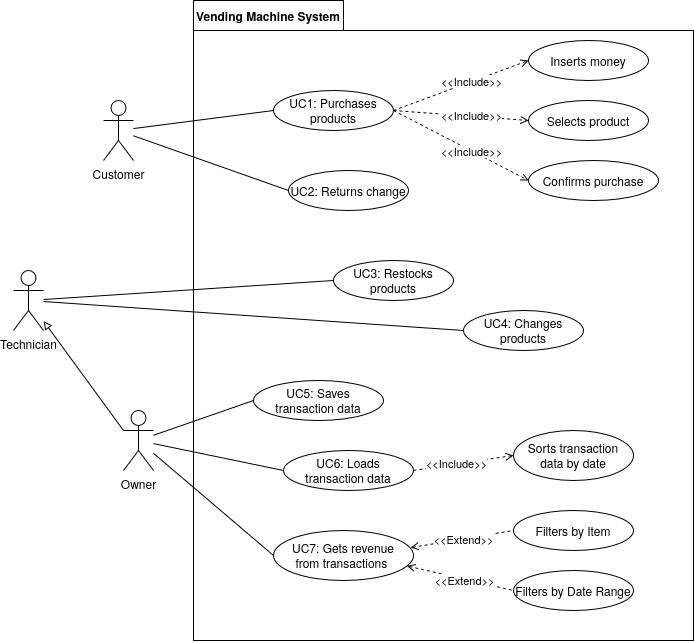

The diagram above was exported from draw.io. Its source (the exported page's mxGraphModel, read from the mxfile embedded in the PNG):
<mxGraphModel dx="948" dy="692" grid="1" gridSize="10" guides="1" tooltips="1" connect="1" arrows="1" fold="1" page="1" pageScale="1" pageWidth="1100" pageHeight="850" background="none" math="0" shadow="0">
  <root>
    <mxCell id="0" />
    <mxCell id="1" parent="0" />
    <mxCell id="ic-x2NQLX4Jb3W-f3iXD-1" parent="1" style="shape=umlActor;verticalLabelPosition=bottom;verticalAlign=top;html=1;outlineConnect=0;" value="Customer" vertex="1">
      <mxGeometry height="60" width="30" x="390" y="370" as="geometry" />
    </mxCell>
    <mxCell id="ic-x2NQLX4Jb3W-f3iXD-3" parent="1" style="shape=umlActor;verticalLabelPosition=bottom;verticalAlign=top;html=1;outlineConnect=0;" value="Technician" vertex="1">
      <mxGeometry height="60" width="30" x="300" y="540" as="geometry" />
    </mxCell>
    <mxCell id="ic-x2NQLX4Jb3W-f3iXD-5" parent="1" style="rounded=0;whiteSpace=wrap;html=1;fillColor=none;" value="" vertex="1">
      <mxGeometry height="610" width="500" x="480" y="300" as="geometry" />
    </mxCell>
    <mxCell id="ic-x2NQLX4Jb3W-f3iXD-6" parent="1" style="ellipse;whiteSpace=wrap;html=1;" value="UC1: Purchases products" vertex="1">
      <mxGeometry height="40" width="120" x="560" y="360" as="geometry" />
    </mxCell>
    <mxCell id="ic-x2NQLX4Jb3W-f3iXD-7" parent="1" style="ellipse;whiteSpace=wrap;html=1;" value="Selects product" vertex="1">
      <mxGeometry height="40" width="120" x="815" y="370" as="geometry" />
    </mxCell>
    <mxCell id="ic-x2NQLX4Jb3W-f3iXD-8" parent="1" style="ellipse;whiteSpace=wrap;html=1;" value="Inserts money" vertex="1">
      <mxGeometry height="40" width="120" x="815" y="310" as="geometry" />
    </mxCell>
    <mxCell id="ic-x2NQLX4Jb3W-f3iXD-11" parent="1" style="ellipse;whiteSpace=wrap;html=1;" value="Confirms purchase" vertex="1">
      <mxGeometry height="40" width="130" x="815" y="430" as="geometry" />
    </mxCell>
    <mxCell id="ic-x2NQLX4Jb3W-f3iXD-12" edge="1" parent="1" source="ic-x2NQLX4Jb3W-f3iXD-6" style="endArrow=open;dashed=1;html=1;rounded=0;exitX=1;exitY=0.5;exitDx=0;exitDy=0;entryX=0;entryY=0.5;entryDx=0;entryDy=0;endFill=0;" target="ic-x2NQLX4Jb3W-f3iXD-8" value="">
      <mxGeometry height="50" relative="1" width="50" as="geometry">
        <mxPoint x="770" y="620" as="sourcePoint" />
        <mxPoint x="820" y="570" as="targetPoint" />
      </mxGeometry>
    </mxCell>
    <mxCell id="ic-x2NQLX4Jb3W-f3iXD-18" connectable="0" parent="ic-x2NQLX4Jb3W-f3iXD-12" style="edgeLabel;html=1;align=center;verticalAlign=middle;resizable=0;points=[];" value="&amp;lt;&amp;lt;Include&amp;gt;&amp;gt;" vertex="1">
      <mxGeometry relative="1" x="0.019" y="1" as="geometry">
        <mxPoint x="9" y="-3" as="offset" />
      </mxGeometry>
    </mxCell>
    <mxCell id="ic-x2NQLX4Jb3W-f3iXD-13" edge="1" parent="1" source="ic-x2NQLX4Jb3W-f3iXD-6" style="endArrow=open;dashed=1;html=1;rounded=0;exitX=1;exitY=0.5;exitDx=0;exitDy=0;entryX=0;entryY=0.5;entryDx=0;entryDy=0;endFill=0;" target="ic-x2NQLX4Jb3W-f3iXD-7" value="">
      <mxGeometry height="50" relative="1" width="50" as="geometry">
        <mxPoint x="720" y="440" as="sourcePoint" />
        <mxPoint x="770" y="380" as="targetPoint" />
      </mxGeometry>
    </mxCell>
    <mxCell id="ic-x2NQLX4Jb3W-f3iXD-19" connectable="0" parent="ic-x2NQLX4Jb3W-f3iXD-13" style="edgeLabel;html=1;align=center;verticalAlign=middle;resizable=0;points=[];" value="&amp;lt;&amp;lt;Include&amp;gt;&amp;gt;" vertex="1">
      <mxGeometry relative="1" x="-0.0182" as="geometry">
        <mxPoint x="11" as="offset" />
      </mxGeometry>
    </mxCell>
    <mxCell id="ic-x2NQLX4Jb3W-f3iXD-14" edge="1" parent="1" source="ic-x2NQLX4Jb3W-f3iXD-6" style="endArrow=open;dashed=1;html=1;rounded=0;entryX=0;entryY=0.5;entryDx=0;entryDy=0;endFill=0;exitX=1;exitY=0.5;exitDx=0;exitDy=0;" target="ic-x2NQLX4Jb3W-f3iXD-11" value="">
      <mxGeometry height="50" relative="1" width="50" as="geometry">
        <mxPoint x="680" y="400" as="sourcePoint" />
        <mxPoint x="760" y="400" as="targetPoint" />
      </mxGeometry>
    </mxCell>
    <mxCell id="ic-x2NQLX4Jb3W-f3iXD-15" connectable="0" parent="ic-x2NQLX4Jb3W-f3iXD-14" style="edgeLabel;html=1;align=center;verticalAlign=middle;resizable=0;points=[];" value="&amp;lt;&amp;lt;Include&amp;gt;&amp;gt;" vertex="1">
      <mxGeometry relative="1" x="-0.153" y="-1" as="geometry">
        <mxPoint x="21" y="10" as="offset" />
      </mxGeometry>
    </mxCell>
    <mxCell id="ic-x2NQLX4Jb3W-f3iXD-20" edge="1" parent="1" source="ic-x2NQLX4Jb3W-f3iXD-1" style="endArrow=none;html=1;rounded=0;entryX=0;entryY=0.5;entryDx=0;entryDy=0;" target="ic-x2NQLX4Jb3W-f3iXD-6" value="">
      <mxGeometry height="50" relative="1" width="50" as="geometry">
        <mxPoint x="460" y="400" as="sourcePoint" />
        <mxPoint x="630" y="580" as="targetPoint" />
      </mxGeometry>
    </mxCell>
    <mxCell id="ic-x2NQLX4Jb3W-f3iXD-21" parent="1" style="ellipse;whiteSpace=wrap;html=1;" value="UC3: Restocks&lt;br&gt;products" vertex="1">
      <mxGeometry height="40" width="120" x="620" y="530" as="geometry" />
    </mxCell>
    <mxCell id="ic-x2NQLX4Jb3W-f3iXD-22" parent="1" style="ellipse;whiteSpace=wrap;html=1;" value="&lt;div&gt;UC7: Gets revenue&lt;br&gt;from transactions&amp;nbsp;&lt;/div&gt;" vertex="1">
      <mxGeometry height="50" width="140" x="560" y="800" as="geometry" />
    </mxCell>
    <mxCell id="ic-x2NQLX4Jb3W-f3iXD-27" edge="1" parent="1" source="ic-x2NQLX4Jb3W-f3iXD-3" style="endArrow=none;html=1;rounded=0;entryX=0;entryY=0.5;entryDx=0;entryDy=0;" target="ic-x2NQLX4Jb3W-f3iXD-21" value="">
      <mxGeometry height="50" relative="1" width="50" as="geometry">
        <mxPoint x="710" y="620" as="sourcePoint" />
        <mxPoint x="760" y="570" as="targetPoint" />
      </mxGeometry>
    </mxCell>
    <mxCell id="ic-x2NQLX4Jb3W-f3iXD-29" edge="1" parent="1" source="idwohuk8pqeBDn13l2ai-2" style="endArrow=none;html=1;rounded=0;entryX=0;entryY=0.5;entryDx=0;entryDy=0;" target="ic-x2NQLX4Jb3W-f3iXD-22" value="">
      <mxGeometry height="50" relative="1" width="50" as="geometry">
        <mxPoint x="490" y="710" as="sourcePoint" />
        <mxPoint x="630" y="640" as="targetPoint" />
      </mxGeometry>
    </mxCell>
    <mxCell id="ic-x2NQLX4Jb3W-f3iXD-30" parent="1" style="text;html=1;whiteSpace=wrap;strokeColor=default;fillColor=none;align=center;verticalAlign=middle;rounded=0;" value="&lt;b&gt;Vending Machine System&lt;/b&gt;" vertex="1">
      <mxGeometry height="30" width="150" x="480" y="270" as="geometry" />
    </mxCell>
    <mxCell id="FXtH_0MENq6RyOE7USmf-1" parent="1" style="ellipse;whiteSpace=wrap;html=1;" value="UC2: Returns change" vertex="1">
      <mxGeometry height="40" width="120" x="575" y="440" as="geometry" />
    </mxCell>
    <mxCell id="FXtH_0MENq6RyOE7USmf-2" edge="1" parent="1" source="ic-x2NQLX4Jb3W-f3iXD-1" style="endArrow=none;html=1;rounded=0;entryX=0;entryY=0.5;entryDx=0;entryDy=0;" target="FXtH_0MENq6RyOE7USmf-1" value="">
      <mxGeometry height="50" relative="1" width="50" as="geometry">
        <mxPoint x="420" y="400" as="sourcePoint" />
        <mxPoint x="660" y="390" as="targetPoint" />
      </mxGeometry>
    </mxCell>
    <mxCell id="7cgykMEUC2ErmRXh9u4E-1" parent="1" style="ellipse;whiteSpace=wrap;html=1;" value="&lt;div&gt;UC4: Changes&lt;br&gt;products&lt;/div&gt;" vertex="1">
      <mxGeometry height="40" width="120" x="750" y="580" as="geometry" />
    </mxCell>
    <mxCell id="7cgykMEUC2ErmRXh9u4E-3" edge="1" parent="1" source="ic-x2NQLX4Jb3W-f3iXD-3" style="endArrow=none;html=1;rounded=0;entryX=0;entryY=0.5;entryDx=0;entryDy=0;" target="7cgykMEUC2ErmRXh9u4E-1" value="">
      <mxGeometry height="50" relative="1" width="50" as="geometry">
        <mxPoint x="660" y="630" as="sourcePoint" />
        <mxPoint x="940" y="715" as="targetPoint" />
      </mxGeometry>
    </mxCell>
    <mxCell id="idwohuk8pqeBDn13l2ai-2" parent="1" style="shape=umlActor;verticalLabelPosition=bottom;verticalAlign=top;html=1;outlineConnect=0;" value="Owner" vertex="1">
      <mxGeometry height="60" width="30" x="410" y="680" as="geometry" />
    </mxCell>
    <mxCell id="idwohuk8pqeBDn13l2ai-4" edge="1" parent="1" source="idwohuk8pqeBDn13l2ai-2" style="endArrow=block;html=1;rounded=0;endFill=0;exitX=0;exitY=0.3333333333333333;exitDx=0;exitDy=0;exitPerimeter=0;" target="ic-x2NQLX4Jb3W-f3iXD-3" value="">
      <mxGeometry height="50" relative="1" width="50" as="geometry">
        <mxPoint x="415" y="730" as="sourcePoint" />
        <mxPoint x="455" y="540" as="targetPoint" />
      </mxGeometry>
    </mxCell>
    <mxCell id="idwohuk8pqeBDn13l2ai-5" parent="1" style="ellipse;whiteSpace=wrap;html=1;" value="UC5: Saves&lt;br&gt;transaction data" vertex="1">
      <mxGeometry height="40" width="130" x="540" y="650" as="geometry" />
    </mxCell>
    <mxCell id="idwohuk8pqeBDn13l2ai-6" parent="1" style="ellipse;whiteSpace=wrap;html=1;" value="UC6: Loads&lt;br&gt;transaction data" vertex="1">
      <mxGeometry height="40" width="130" x="570" y="720" as="geometry" />
    </mxCell>
    <mxCell id="idwohuk8pqeBDn13l2ai-7" edge="1" parent="1" source="idwohuk8pqeBDn13l2ai-2" style="endArrow=none;html=1;rounded=0;entryX=0;entryY=0.5;entryDx=0;entryDy=0;" target="idwohuk8pqeBDn13l2ai-5" value="">
      <mxGeometry height="50" relative="1" width="50" as="geometry">
        <mxPoint x="620" y="740" as="sourcePoint" />
        <mxPoint x="855" y="810" as="targetPoint" />
      </mxGeometry>
    </mxCell>
    <mxCell id="idwohuk8pqeBDn13l2ai-8" edge="1" parent="1" source="idwohuk8pqeBDn13l2ai-2" style="endArrow=none;html=1;rounded=0;entryX=0;entryY=0.5;entryDx=0;entryDy=0;" target="idwohuk8pqeBDn13l2ai-6" value="">
      <mxGeometry height="50" relative="1" width="50" as="geometry">
        <mxPoint x="570" y="700" as="sourcePoint" />
        <mxPoint x="805" y="770" as="targetPoint" />
      </mxGeometry>
    </mxCell>
    <mxCell id="idwohuk8pqeBDn13l2ai-9" parent="1" style="ellipse;whiteSpace=wrap;html=1;" value="Filters by Item" vertex="1">
      <mxGeometry height="40" width="120" x="800" y="780" as="geometry" />
    </mxCell>
    <mxCell id="idwohuk8pqeBDn13l2ai-10" edge="1" parent="1" source="ic-x2NQLX4Jb3W-f3iXD-22" style="endArrow=none;dashed=1;html=1;rounded=0;entryX=0;entryY=0.5;entryDx=0;entryDy=0;endFill=0;exitX=0.979;exitY=0.343;exitDx=0;exitDy=0;startArrow=open;startFill=0;exitPerimeter=0;" target="idwohuk8pqeBDn13l2ai-9" value="">
      <mxGeometry height="50" relative="1" width="50" as="geometry">
        <mxPoint x="780" y="480" as="sourcePoint" />
        <mxPoint x="920" y="570" as="targetPoint" />
      </mxGeometry>
    </mxCell>
    <mxCell id="idwohuk8pqeBDn13l2ai-11" connectable="0" parent="idwohuk8pqeBDn13l2ai-10" style="edgeLabel;html=1;align=center;verticalAlign=middle;resizable=0;points=[];" value="&amp;lt;&amp;lt;Extend&amp;gt;&amp;gt;" vertex="1">
      <mxGeometry relative="1" x="-0.153" y="-1" as="geometry">
        <mxPoint x="9" y="-2" as="offset" />
      </mxGeometry>
    </mxCell>
    <mxCell id="idwohuk8pqeBDn13l2ai-12" parent="1" style="ellipse;whiteSpace=wrap;html=1;" value="Filters by Date Range" vertex="1">
      <mxGeometry height="40" width="120" x="800" y="840" as="geometry" />
    </mxCell>
    <mxCell id="idwohuk8pqeBDn13l2ai-16" edge="1" parent="1" source="ic-x2NQLX4Jb3W-f3iXD-22" style="endArrow=none;dashed=1;html=1;rounded=0;entryX=0;entryY=0.5;entryDx=0;entryDy=0;endFill=0;exitX=0.955;exitY=0.71;exitDx=0;exitDy=0;startArrow=open;startFill=0;exitPerimeter=0;" target="idwohuk8pqeBDn13l2ai-12" value="">
      <mxGeometry height="50" relative="1" width="50" as="geometry">
        <mxPoint x="740" y="840" as="sourcePoint" />
        <mxPoint x="860" y="750" as="targetPoint" />
      </mxGeometry>
    </mxCell>
    <mxCell id="idwohuk8pqeBDn13l2ai-17" connectable="0" parent="idwohuk8pqeBDn13l2ai-16" style="edgeLabel;html=1;align=center;verticalAlign=middle;resizable=0;points=[];" value="&amp;lt;&amp;lt;Extend&amp;gt;&amp;gt;" vertex="1">
      <mxGeometry relative="1" x="-0.153" y="-1" as="geometry">
        <mxPoint x="12" y="3" as="offset" />
      </mxGeometry>
    </mxCell>
    <mxCell id="idwohuk8pqeBDn13l2ai-18" parent="1" style="ellipse;whiteSpace=wrap;html=1;" value="Sorts transaction&lt;br&gt;data by date" vertex="1">
      <mxGeometry height="50" width="120" x="800" y="700" as="geometry" />
    </mxCell>
    <mxCell id="idwohuk8pqeBDn13l2ai-19" edge="1" parent="1" source="idwohuk8pqeBDn13l2ai-6" style="endArrow=open;dashed=1;html=1;rounded=0;entryX=0;entryY=0.5;entryDx=0;entryDy=0;endFill=0;exitX=1;exitY=0.5;exitDx=0;exitDy=0;" target="idwohuk8pqeBDn13l2ai-18" value="">
      <mxGeometry height="50" relative="1" width="50" as="geometry">
        <mxPoint x="800" y="820" as="sourcePoint" />
        <mxPoint x="890" y="780" as="targetPoint" />
      </mxGeometry>
    </mxCell>
    <mxCell id="idwohuk8pqeBDn13l2ai-20" connectable="0" parent="idwohuk8pqeBDn13l2ai-19" style="edgeLabel;html=1;align=center;verticalAlign=middle;resizable=0;points=[];" value="&amp;lt;&amp;lt;Include&amp;gt;&amp;gt;" vertex="1">
      <mxGeometry relative="1" x="-0.153" y="-1" as="geometry">
        <mxPoint y="-2" as="offset" />
      </mxGeometry>
    </mxCell>
  </root>
</mxGraphModel>